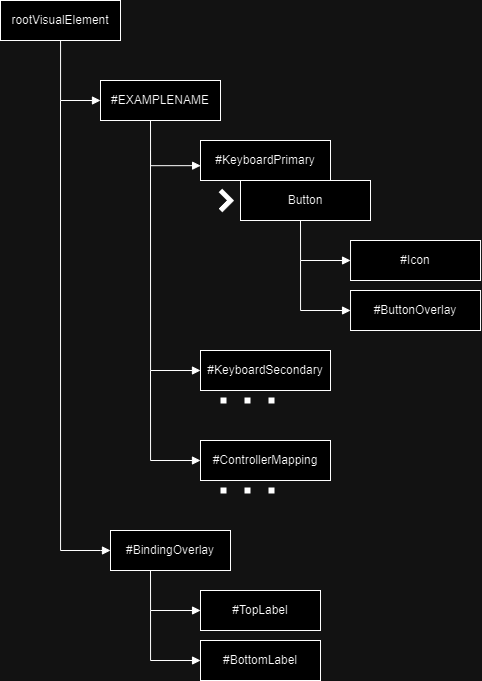

The diagram above was exported from draw.io. Its source (the exported page's mxGraphModel, read from the mxfile embedded in the PNG):
<mxGraphModel dx="1687" dy="922" grid="1" gridSize="10" guides="1" tooltips="1" connect="1" arrows="1" fold="1" page="1" pageScale="1" pageWidth="827" pageHeight="1169" math="0" shadow="0">
  <root>
    <mxCell id="0" />
    <mxCell id="1" parent="0" />
    <mxCell id="XbEaHaojoVqf4jyjO_2u-1" value="rootVisualElement" style="rounded=0;whiteSpace=wrap;html=1;" parent="1" vertex="1">
      <mxGeometry x="20" y="120" width="120" height="40" as="geometry" />
    </mxCell>
    <mxCell id="XbEaHaojoVqf4jyjO_2u-2" value="#EXAMPLENAME" style="rounded=0;whiteSpace=wrap;html=1;" parent="1" vertex="1">
      <mxGeometry x="120" y="200" width="120" height="40" as="geometry" />
    </mxCell>
    <mxCell id="XbEaHaojoVqf4jyjO_2u-7" value="" style="endArrow=block;endFill=1;html=1;edgeStyle=orthogonalEdgeStyle;align=left;verticalAlign=top;rounded=0;" parent="1" source="XbEaHaojoVqf4jyjO_2u-1" target="XbEaHaojoVqf4jyjO_2u-2" edge="1">
      <mxGeometry x="0.5556" y="32" relative="1" as="geometry">
        <mxPoint x="60" y="180" as="sourcePoint" />
        <mxPoint x="220" y="180" as="targetPoint" />
        <mxPoint x="-2" y="-10" as="offset" />
        <Array as="points">
          <mxPoint x="80" y="220" />
        </Array>
      </mxGeometry>
    </mxCell>
    <mxCell id="XbEaHaojoVqf4jyjO_2u-8" value="&lt;div&gt;&lt;br&gt;&lt;/div&gt;" style="edgeLabel;resizable=0;html=1;align=left;verticalAlign=bottom;" parent="XbEaHaojoVqf4jyjO_2u-7" connectable="0" vertex="1">
      <mxGeometry x="-1" relative="1" as="geometry" />
    </mxCell>
    <mxCell id="XbEaHaojoVqf4jyjO_2u-9" value="#KeyboardPrimary" style="rounded=0;whiteSpace=wrap;html=1;" parent="1" vertex="1">
      <mxGeometry x="220" y="260" width="130" height="40" as="geometry" />
    </mxCell>
    <mxCell id="XbEaHaojoVqf4jyjO_2u-10" value="#KeyboardSecondary" style="rounded=0;whiteSpace=wrap;html=1;" parent="1" vertex="1">
      <mxGeometry x="220" y="470" width="130" height="40" as="geometry" />
    </mxCell>
    <mxCell id="XbEaHaojoVqf4jyjO_2u-11" value="Button" style="rounded=0;whiteSpace=wrap;html=1;" parent="1" vertex="1">
      <mxGeometry x="260" y="300" width="130" height="40" as="geometry" />
    </mxCell>
    <mxCell id="XbEaHaojoVqf4jyjO_2u-12" value="" style="endArrow=none;html=1;rounded=0;strokeWidth=5;" parent="1" edge="1">
      <mxGeometry width="50" height="50" relative="1" as="geometry">
        <mxPoint x="240" y="330" as="sourcePoint" />
        <mxPoint x="240" y="310" as="targetPoint" />
        <Array as="points">
          <mxPoint x="250" y="320" />
        </Array>
      </mxGeometry>
    </mxCell>
    <mxCell id="XbEaHaojoVqf4jyjO_2u-17" value="" style="endArrow=block;endFill=1;html=1;edgeStyle=orthogonalEdgeStyle;align=left;verticalAlign=top;rounded=0;exitX=0;exitY=1;exitDx=0;exitDy=0;entryX=0.001;entryY=0.629;entryDx=0;entryDy=0;entryPerimeter=0;" parent="1" target="XbEaHaojoVqf4jyjO_2u-9" edge="1">
      <mxGeometry x="0.5556" y="32" relative="1" as="geometry">
        <mxPoint x="170" y="240" as="sourcePoint" />
        <mxPoint x="210" y="330" as="targetPoint" />
        <mxPoint x="-2" y="-10" as="offset" />
        <Array as="points">
          <mxPoint x="170" y="285" />
        </Array>
      </mxGeometry>
    </mxCell>
    <mxCell id="XbEaHaojoVqf4jyjO_2u-18" value="&lt;div&gt;&lt;br&gt;&lt;/div&gt;" style="edgeLabel;resizable=0;html=1;align=left;verticalAlign=bottom;" parent="XbEaHaojoVqf4jyjO_2u-17" connectable="0" vertex="1">
      <mxGeometry x="-1" relative="1" as="geometry" />
    </mxCell>
    <mxCell id="XbEaHaojoVqf4jyjO_2u-22" value="" style="endArrow=block;endFill=1;html=1;edgeStyle=orthogonalEdgeStyle;align=left;verticalAlign=top;rounded=0;" parent="1" edge="1">
      <mxGeometry x="0.5556" y="32" relative="1" as="geometry">
        <mxPoint x="170" y="270" as="sourcePoint" />
        <mxPoint x="220" y="490" as="targetPoint" />
        <mxPoint x="-2" y="-10" as="offset" />
        <Array as="points">
          <mxPoint x="170" y="490" />
        </Array>
      </mxGeometry>
    </mxCell>
    <mxCell id="XbEaHaojoVqf4jyjO_2u-23" value="&lt;div&gt;&lt;br&gt;&lt;/div&gt;" style="edgeLabel;resizable=0;html=1;align=left;verticalAlign=bottom;" parent="XbEaHaojoVqf4jyjO_2u-22" connectable="0" vertex="1">
      <mxGeometry x="-1" relative="1" as="geometry" />
    </mxCell>
    <mxCell id="XbEaHaojoVqf4jyjO_2u-24" value="#ControllerMapping" style="rounded=0;whiteSpace=wrap;html=1;" parent="1" vertex="1">
      <mxGeometry x="220" y="560" width="130" height="40" as="geometry" />
    </mxCell>
    <mxCell id="XbEaHaojoVqf4jyjO_2u-27" value="" style="endArrow=block;endFill=1;html=1;edgeStyle=orthogonalEdgeStyle;align=left;verticalAlign=top;rounded=0;" parent="1" edge="1" target="XbEaHaojoVqf4jyjO_2u-24">
      <mxGeometry x="0.5556" y="32" relative="1" as="geometry">
        <mxPoint x="170" y="490" as="sourcePoint" />
        <mxPoint x="220" y="640" as="targetPoint" />
        <mxPoint x="-2" y="-10" as="offset" />
        <Array as="points">
          <mxPoint x="170" y="580" />
        </Array>
      </mxGeometry>
    </mxCell>
    <mxCell id="XbEaHaojoVqf4jyjO_2u-28" value="&lt;div&gt;&lt;br&gt;&lt;/div&gt;" style="edgeLabel;resizable=0;html=1;align=left;verticalAlign=bottom;" parent="XbEaHaojoVqf4jyjO_2u-27" connectable="0" vertex="1">
      <mxGeometry x="-1" relative="1" as="geometry">
        <mxPoint y="-20" as="offset" />
      </mxGeometry>
    </mxCell>
    <mxCell id="uWv0tEG_X28kocQ4hPaX-3" value="" style="endArrow=block;endFill=1;html=1;edgeStyle=orthogonalEdgeStyle;align=left;verticalAlign=top;rounded=0;" edge="1" parent="1">
      <mxGeometry x="0.5556" y="32" relative="1" as="geometry">
        <mxPoint x="320" y="340" as="sourcePoint" />
        <mxPoint x="370.03" y="380" as="targetPoint" />
        <mxPoint x="-2" y="-10" as="offset" />
        <Array as="points">
          <mxPoint x="320.03" y="380" />
          <mxPoint x="370.03" y="380" />
        </Array>
      </mxGeometry>
    </mxCell>
    <mxCell id="uWv0tEG_X28kocQ4hPaX-4" value="&lt;div&gt;&lt;br&gt;&lt;/div&gt;" style="edgeLabel;resizable=0;html=1;align=left;verticalAlign=bottom;" connectable="0" vertex="1" parent="uWv0tEG_X28kocQ4hPaX-3">
      <mxGeometry x="-1" relative="1" as="geometry" />
    </mxCell>
    <mxCell id="uWv0tEG_X28kocQ4hPaX-5" value="#Icon" style="rounded=0;whiteSpace=wrap;html=1;" vertex="1" parent="1">
      <mxGeometry x="370.03" y="360" width="130" height="40" as="geometry" />
    </mxCell>
    <mxCell id="uWv0tEG_X28kocQ4hPaX-6" value="#ButtonOverlay" style="rounded=0;whiteSpace=wrap;html=1;" vertex="1" parent="1">
      <mxGeometry x="370.03" y="410" width="130" height="40" as="geometry" />
    </mxCell>
    <mxCell id="uWv0tEG_X28kocQ4hPaX-7" value="" style="endArrow=block;endFill=1;html=1;edgeStyle=orthogonalEdgeStyle;align=left;verticalAlign=top;rounded=0;" edge="1" parent="1">
      <mxGeometry x="0.5556" y="32" relative="1" as="geometry">
        <mxPoint x="320.03" y="380" as="sourcePoint" />
        <mxPoint x="370.03" y="430" as="targetPoint" />
        <mxPoint x="-2" y="-10" as="offset" />
        <Array as="points">
          <mxPoint x="320.03" y="430" />
          <mxPoint x="370.03" y="430" />
        </Array>
      </mxGeometry>
    </mxCell>
    <mxCell id="uWv0tEG_X28kocQ4hPaX-8" value="&lt;div&gt;&lt;br&gt;&lt;/div&gt;" style="edgeLabel;resizable=0;html=1;align=left;verticalAlign=bottom;" connectable="0" vertex="1" parent="uWv0tEG_X28kocQ4hPaX-7">
      <mxGeometry x="-1" relative="1" as="geometry" />
    </mxCell>
    <mxCell id="uWv0tEG_X28kocQ4hPaX-21" value="" style="endArrow=none;dashed=1;html=1;dashPattern=1 3;strokeWidth=6;rounded=0;" edge="1" parent="1">
      <mxGeometry width="50" height="50" relative="1" as="geometry">
        <mxPoint x="240" y="520" as="sourcePoint" />
        <mxPoint x="300" y="520" as="targetPoint" />
      </mxGeometry>
    </mxCell>
    <mxCell id="uWv0tEG_X28kocQ4hPaX-22" value="" style="endArrow=none;dashed=1;html=1;dashPattern=1 3;strokeWidth=6;rounded=0;" edge="1" parent="1">
      <mxGeometry width="50" height="50" relative="1" as="geometry">
        <mxPoint x="240" y="610" as="sourcePoint" />
        <mxPoint x="300" y="610" as="targetPoint" />
      </mxGeometry>
    </mxCell>
    <mxCell id="uWv0tEG_X28kocQ4hPaX-23" value="" style="endArrow=block;endFill=1;html=1;edgeStyle=orthogonalEdgeStyle;align=left;verticalAlign=top;rounded=0;" edge="1" parent="1">
      <mxGeometry x="0.5556" y="32" relative="1" as="geometry">
        <mxPoint x="80" y="220" as="sourcePoint" />
        <mxPoint x="130" y="670" as="targetPoint" />
        <mxPoint x="-2" y="-10" as="offset" />
        <Array as="points">
          <mxPoint x="80" y="670" />
          <mxPoint x="120" y="670" />
        </Array>
      </mxGeometry>
    </mxCell>
    <mxCell id="uWv0tEG_X28kocQ4hPaX-24" value="&lt;div&gt;&lt;br&gt;&lt;/div&gt;" style="edgeLabel;resizable=0;html=1;align=left;verticalAlign=bottom;" connectable="0" vertex="1" parent="uWv0tEG_X28kocQ4hPaX-23">
      <mxGeometry x="-1" relative="1" as="geometry" />
    </mxCell>
    <mxCell id="uWv0tEG_X28kocQ4hPaX-29" value="#BindingOverlay" style="rounded=0;whiteSpace=wrap;html=1;" vertex="1" parent="1">
      <mxGeometry x="130" y="650" width="120" height="40" as="geometry" />
    </mxCell>
    <mxCell id="uWv0tEG_X28kocQ4hPaX-30" value="#TopLabel" style="rounded=0;whiteSpace=wrap;html=1;" vertex="1" parent="1">
      <mxGeometry x="220" y="710" width="120" height="40" as="geometry" />
    </mxCell>
    <mxCell id="uWv0tEG_X28kocQ4hPaX-31" value="#Bottom&lt;span style=&quot;background-color: initial;&quot;&gt;Label&lt;/span&gt;" style="rounded=0;whiteSpace=wrap;html=1;" vertex="1" parent="1">
      <mxGeometry x="220" y="760" width="120" height="40" as="geometry" />
    </mxCell>
    <mxCell id="uWv0tEG_X28kocQ4hPaX-32" value="" style="endArrow=block;endFill=1;html=1;edgeStyle=orthogonalEdgeStyle;align=left;verticalAlign=top;rounded=0;" edge="1" parent="1">
      <mxGeometry x="0.5556" y="32" relative="1" as="geometry">
        <mxPoint x="170.00000000000003" y="690" as="sourcePoint" />
        <mxPoint x="220.03" y="730" as="targetPoint" />
        <mxPoint x="-2" y="-10" as="offset" />
        <Array as="points">
          <mxPoint x="170.03" y="730" />
          <mxPoint x="220.03" y="730" />
        </Array>
      </mxGeometry>
    </mxCell>
    <mxCell id="uWv0tEG_X28kocQ4hPaX-33" value="&lt;div&gt;&lt;br&gt;&lt;/div&gt;" style="edgeLabel;resizable=0;html=1;align=left;verticalAlign=bottom;" connectable="0" vertex="1" parent="uWv0tEG_X28kocQ4hPaX-32">
      <mxGeometry x="-1" relative="1" as="geometry" />
    </mxCell>
    <mxCell id="uWv0tEG_X28kocQ4hPaX-34" value="" style="endArrow=block;endFill=1;html=1;edgeStyle=orthogonalEdgeStyle;align=left;verticalAlign=top;rounded=0;" edge="1" parent="1">
      <mxGeometry x="0.5556" y="32" relative="1" as="geometry">
        <mxPoint x="170.03" y="730" as="sourcePoint" />
        <mxPoint x="220.03" y="780" as="targetPoint" />
        <mxPoint x="-2" y="-10" as="offset" />
        <Array as="points">
          <mxPoint x="170.03" y="780" />
          <mxPoint x="220.03" y="780" />
        </Array>
      </mxGeometry>
    </mxCell>
    <mxCell id="uWv0tEG_X28kocQ4hPaX-35" value="&lt;div&gt;&lt;br&gt;&lt;/div&gt;" style="edgeLabel;resizable=0;html=1;align=left;verticalAlign=bottom;" connectable="0" vertex="1" parent="uWv0tEG_X28kocQ4hPaX-34">
      <mxGeometry x="-1" relative="1" as="geometry" />
    </mxCell>
  </root>
</mxGraphModel>